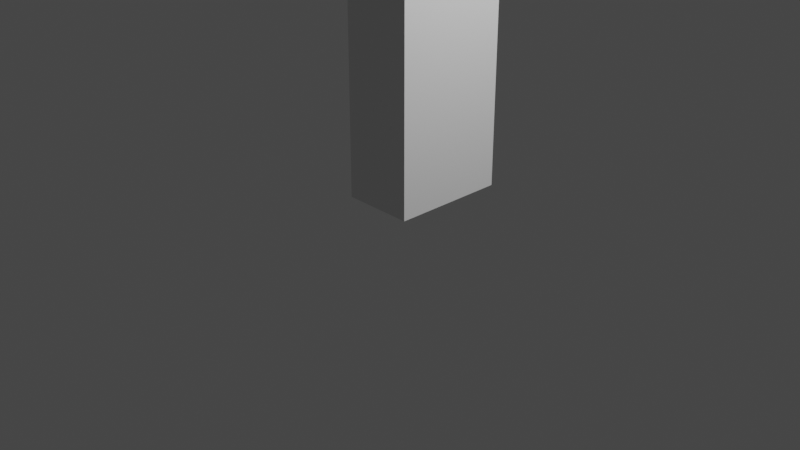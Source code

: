 # Source: base.blend  (saved by Blender 3.4.6; exported with 4.5.12 LTS)
import bpy
from mathutils import Matrix  # noqa: F401  (used for matrix-valued properties, if any)

bpy.ops.wm.read_factory_settings(use_empty=True)
scene = bpy.context.scene
scene.name = 'Scene'

# ---- collections
col_collection = bpy.data.collections.new('Collection'); scene.collection.children.link(col_collection)

# ---- world
world_world = bpy.data.worlds.new('World'); scene.world = world_world
world_world.use_nodes = True; world_world.node_tree.nodes.clear()
_N = world_world.node_tree.nodes; _L = world_world.node_tree.links
n0 = _N.new('ShaderNodeOutputWorld'); n0.name = 'World Output'; n0.location = (300, 300)
n1 = _N.new('ShaderNodeBackground'); n1.name = 'Background'; n1.location = (10, 300)
n1.inputs[0].default_value = (0.05088, 0.05088, 0.05088, 1.0)
_L.new(n1.outputs[0], n0.inputs[0])
n0.is_active_output = True
world_world.color = (0.05088, 0.05088, 0.05088)
world_world.use_sun_shadow = False
world_world.sun_shadow_jitter_overblur = 0.0

# ---- cameras
cam_camera = bpy.data.cameras.new('Camera')
cam_camera.clip_end = 100.0
cam_camera.ortho_scale = 7.314

# ---- lights
light_light = bpy.data.lights.new('Light', 'POINT')
light_light.transmission_factor = 0.0
light_light.energy = 1000.0
light_light.shadow_soft_size = 0.1
light_light.shadow_maximum_resolution = 0.006
light_light.use_absolute_resolution = True

# ---- meshes
me_cube_001 = bpy.data.meshes.new('Cube.001')
me_cube_001.from_pydata([(-0.7517, -0.7517, 5.427), (-0.7517, 0.7517, 5.427), (0.7517, -0.7517, 5.427), (0.7517, 0.7517, 5.427), (-0.7048, -0.7048, 7.522), (-0.7048, 0.7048, 7.522), (0.7048, 0.7048, 7.522), (0.7048, -0.7048, 7.522), (-0.03941, -0.2866, 5.427), (-0.03941, 0.2866, 5.427), (0.5339, -0.2866, 5.427), (0.5339, 0.2866, 5.427), (-1.0, 1.0, 5.833), (1.0, 1.0, 5.833), (1.0, -1.0, 5.833), (-1.0, -1.0, 5.833), (0.04395, 0.2866, 5.088), (0.04395, -0.2866, 5.088), (0.6172, 0.2866, 5.088), (0.6172, -0.2866, 5.088), (-0.03794, 0.8966, 5.088), (-0.03794, -0.8966, 5.088), (0.6991, 0.8966, 5.088), (0.6991, -0.8966, 5.088), (-0.03794, 0.594, 3.231), (-0.03794, -0.594, 3.231), (0.6991, 0.594, 3.231), (0.6991, -0.594, 3.231), (-1.0, -1.0, 7.172), (-1.0, 1.0, 7.172), (1.0, 1.0, 7.172), (1.0, -1.0, 7.172), (-0.03794, 0.594, 2.693), (-0.03794, -0.594, 2.693), (0.6991, 0.594, 2.693), (0.6991, -0.594, 2.693), (-0.03794, 0.0, 2.693), (0.6991, 0.0, 2.693), (-0.03794, 0.0, 0.4213), (-0.03794, -0.594, 0.4213), (0.6991, 0.594, 0.4213), (-0.03794, 0.594, 0.4213), (0.6991, 0.0, 0.4213), (0.6991, -0.594, 0.4213), (0.6991, -0.8119, 4.568), (0.6991, 0.8119, 4.568), (-0.03794, 0.8119, 4.568), (-0.03794, -0.8119, 4.568)], [], [(1, 3, 11, 9), (31, 7, 4, 28), (30, 6, 7, 31), (29, 5, 6, 30), (28, 4, 5, 29), (9, 11, 18, 16), (0, 1, 9, 8), (3, 2, 10, 11), (2, 0, 8, 10), (0, 15, 12, 1), (1, 12, 13, 3), (3, 13, 14, 2), (2, 14, 15, 0), (5, 4, 7, 6), (19, 17, 21, 23), (11, 10, 19, 18), (8, 9, 16, 17), (10, 8, 17, 19), (45, 44, 27, 26), (16, 18, 22, 20), (18, 19, 23, 22), (17, 16, 20, 21), (26, 27, 35, 37, 34), (47, 46, 24, 25), (44, 47, 25, 27), (46, 45, 26, 24), (15, 28, 29, 12), (12, 29, 30, 13), (13, 30, 31, 14), (14, 31, 28, 15), (35, 33, 39, 43), (25, 24, 32, 36, 33), (27, 25, 33, 35), (24, 26, 34, 32), (37, 35, 43, 42), (38, 42, 43, 39), (41, 40, 42, 38), (32, 34, 40, 41), (36, 32, 41, 38), (34, 37, 42, 40), (33, 36, 38, 39), (20, 22, 45, 46), (23, 21, 47, 44), (21, 20, 46, 47), (22, 23, 44, 45)])
_uv = me_cube_001.uv_layers.new(name='UVMap')
_uv.uv.foreach_set('vector', [0.375, 0.25, 0.375, 0.5, 0.375, 0.5, 0.375, 0.25, 0.5479, 0.75, 0.5798, 0.75, 0.5798, 1.0, 0.5479, 1.0, 0.5479, 0.5, 0.5798, 0.5, 0.5798, 0.75, 0.5479, 0.75, 0.5479, 0.25, 0.5798, 0.25, 0.5798, 0.5, 0.5479, 0.5, 0.5479, 0.0, 0.5798, 0.0, 0.5798, 0.25, 0.5479, 0.25, 0.375, 0.25, 0.375, 0.5, 0.375, 0.5, 0.375, 0.25, 0.375, 0.0, 0.375, 0.25, 0.375, 0.25, 0.375, 0.0, 0.375, 0.5, 0.375, 0.75, 0.375, 0.75, 0.375, 0.5, 0.375, 0.75, 0.375, 1.0, 0.375, 1.0, 0.375, 0.75, 0.375, 0.0, 0.4258, 0.0, 0.4258, 0.25, 0.375, 0.25, 0.375, 0.25, 0.4258, 0.25, 0.4258, 0.5, 0.375, 0.5, 0.375, 0.5, 0.4258, 0.5, 0.4258, 0.75, 0.375, 0.75, 0.375, 0.75, 0.4258, 0.75, 0.4258, 1.0, 0.375, 1.0, 0.5798, 0.25, 0.5798, 1.0, 0.5798, 0.75, 0.5798, 0.5, 0.375, 0.75, 0.375, 1.0, 0.375, 1.0, 0.375, 0.75, 0.375, 0.5, 0.375, 0.75, 0.375, 0.75, 0.375, 0.5, 0.375, 0.0, 0.375, 0.25, 0.375, 0.25, 0.375, 0.0, 0.375, 0.75, 0.375, 1.0, 0.375, 1.0, 0.375, 0.75, 0.375, 0.5, 0.375, 0.75, 0.375, 0.75, 0.375, 0.5, 0.375, 0.25, 0.375, 0.5, 0.375, 0.5, 0.375, 0.25, 0.375, 0.5, 0.375, 0.75, 0.375, 0.75, 0.375, 0.5, 0.375, 0.0, 0.375, 0.25, 0.375, 0.25, 0.375, 0.0, 0.375, 0.5, 0.375, 0.75, 0.375, 0.75, 0.375, 0.625, 0.375, 0.5, 0.375, 0.0, 0.375, 0.25, 0.375, 0.25, 0.375, 0.0, 0.375, 0.75, 0.375, 1.0, 0.375, 1.0, 0.375, 0.75, 0.375, 0.25, 0.375, 0.5, 0.375, 0.5, 0.375, 0.25, 0.4258, 0.0, 0.5479, 0.0, 0.5479, 0.25, 0.4258, 0.25, 0.4258, 0.25, 0.5479, 0.25, 0.5479, 0.5, 0.4258, 0.5, 0.4258, 0.5, 0.5479, 0.5, 0.5479, 0.75, 0.4258, 0.75, 0.4258, 0.75, 0.5479, 0.75, 0.5479, 1.0, 0.4258, 1.0, 0.375, 0.75, 0.375, 1.0, 0.375, 1.0, 0.375, 0.75, 0.375, 0.0, 0.375, 0.25, 0.375, 0.25, 0.375, 0.125, 0.375, 0.0, 0.375, 0.75, 0.375, 1.0, 0.375, 1.0, 0.375, 0.75, 0.375, 0.25, 0.375, 0.5, 0.375, 0.5, 0.375, 0.25, 0.375, 0.625, 0.375, 0.75, 0.375, 0.75, 0.375, 0.625, 0.375, 0.625, 0.375, 0.625, 0.375, 0.75, 0.375, 1.0, 0.375, 0.25, 0.375, 0.5, 0.375, 0.625, 0.375, 0.625, 0.375, 0.25, 0.375, 0.5, 0.375, 0.5, 0.375, 0.25, 0.375, 0.125, 0.375, 0.25, 0.375, 0.25, 0.375, 0.125, 0.375, 0.5, 0.375, 0.625, 0.375, 0.625, 0.375, 0.5, 0.375, 0.0, 0.375, 0.125, 0.375, 0.125, 0.375, 0.0, 0.375, 0.25, 0.375, 0.5, 0.375, 0.5, 0.375, 0.25, 0.375, 0.75, 0.375, 1.0, 0.375, 1.0, 0.375, 0.75, 0.375, 0.0, 0.375, 0.25, 0.375, 0.25, 0.375, 0.0, 0.375, 0.5, 0.375, 0.75, 0.375, 0.75, 0.375, 0.5])
me_cube_001.update()

# ---- objects
ob_light = bpy.data.objects.new('Light', light_light)
ob_camera = bpy.data.objects.new('Camera', cam_camera)
ob_cube = bpy.data.objects.new('Cube', me_cube_001)

# ---- transforms, parenting, visibility, modifiers, constraints
ob_light.location = (4.076, 1.005, 5.904)
ob_light.rotation_euler = (0.6503, 0.05522, 1.866)
ob_light.lock_rotations_4d = False
ob_light.empty_display_type = 'ARROWS'
ob_light.color = (0.0, 0.0, 0.0, 0.0)
ob_light.lineart.crease_threshold = 0.0
ob_camera.location = (7.359, -6.926, 4.958)
ob_camera.rotation_euler = (1.109, 0.0, 0.8149)
ob_camera.lock_rotations_4d = False
ob_camera.empty_display_type = 'ARROWS'
ob_camera.color = (0.0, 0.0, 0.0, 0.0)
ob_camera.display_type = 'WIRE'
ob_camera.lineart.crease_threshold = 0.0
ob_cube.location = (0.0, 0.0, 0.0)

# ---- collection membership
col_collection.objects.link(ob_light)
col_collection.objects.link(ob_camera)
col_collection.objects.link(ob_cube)

# ---- scene / render settings (as saved in the file)
scene.camera = ob_camera
scene.frame_start = 1; scene.frame_end = 250; scene.frame_set(82)
scene.render.engine = 'BLENDER_EEVEE_NEXT'
scene.cycles.sampling_pattern = 'TABULATED_SOBOL'
scene.cycles.use_light_tree = False
scene.view_settings.view_transform = 'Filmic'
bpy.context.view_layer.update()
